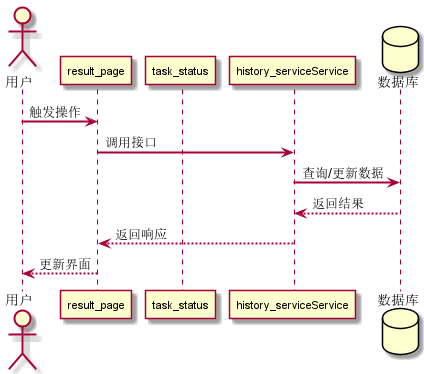

The diagram above was rendered by PlantUML. Its source (embedded in the PNG):
@startuml
skinparam sequenceArrowThickness 2
skinparam sequenceParticipantFontSize 11

actor 用户
participant "result_page" as FE0
participant "task_status" as FE1
participant "history_serviceService" as BE0
database "数据库" as DB

用户 -> FE0 : 触发操作
FE0 -> BE0 : 调用接口
BE0 -> DB : 查询/更新数据
DB --> BE0 : 返回结果
BE0 --> FE0 : 返回响应
FE0 --> 用户 : 更新界面

@enduml